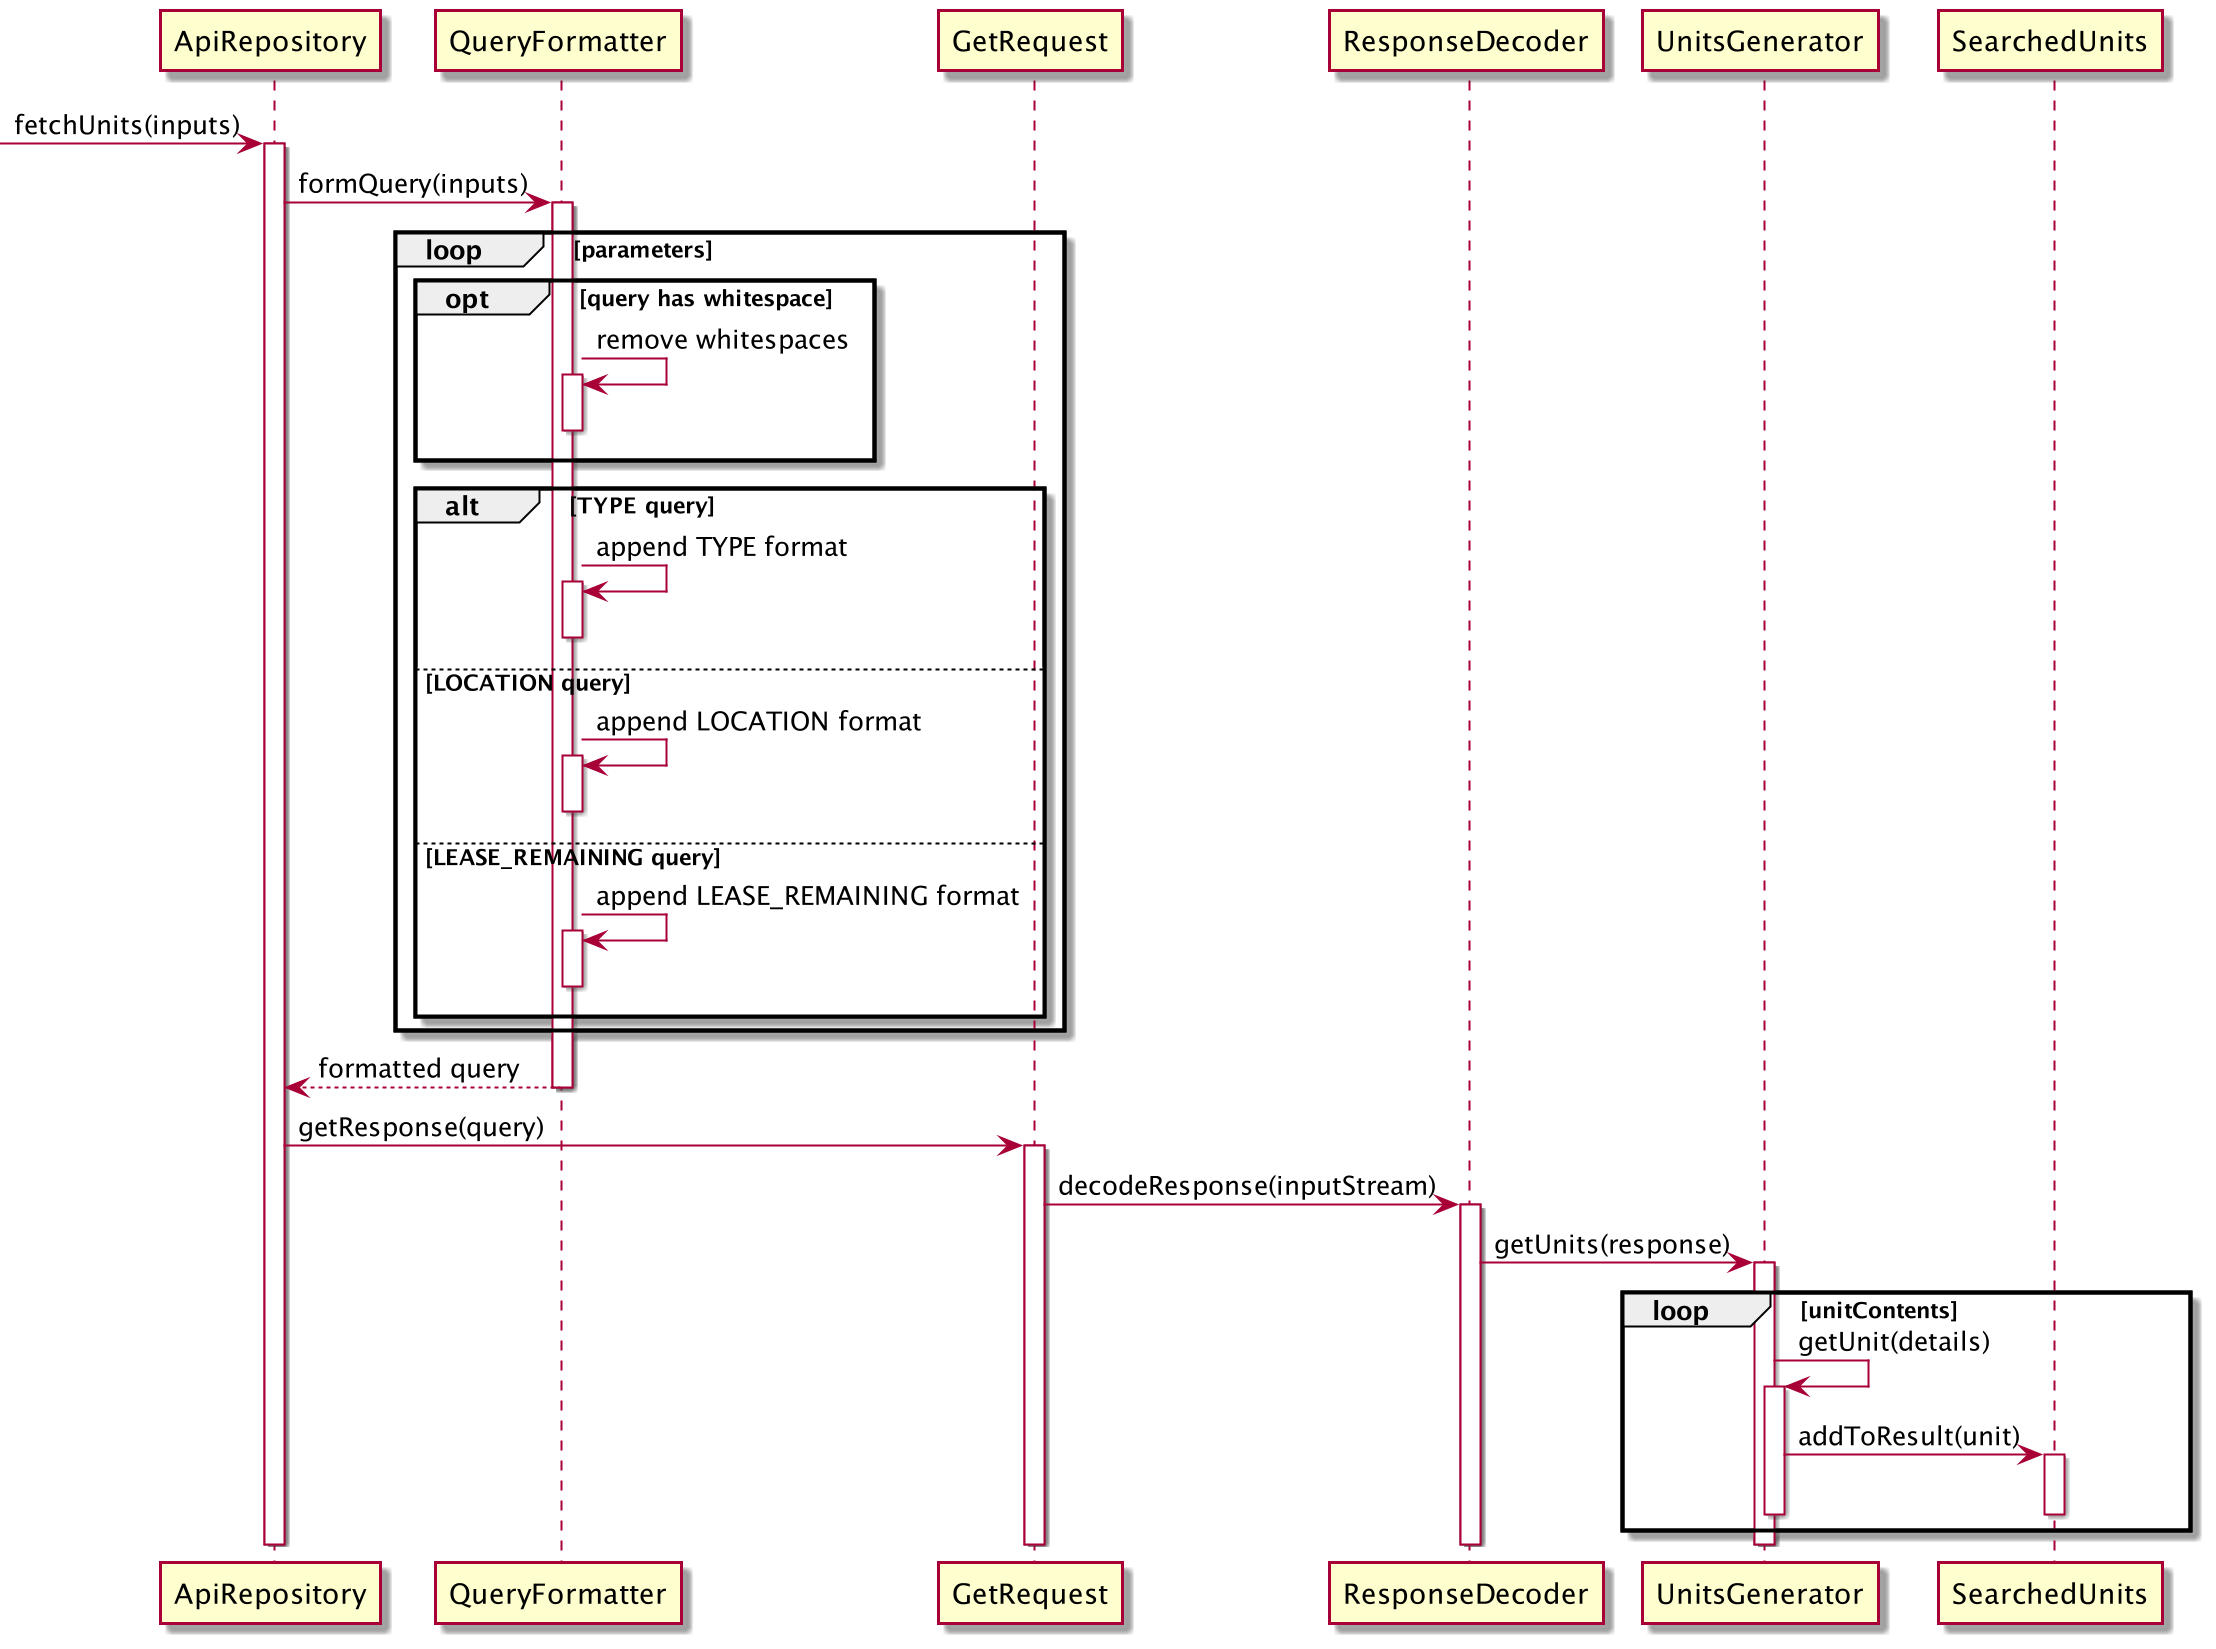

The diagram above was rendered by PlantUML. Its source (embedded in the PNG):
@startuml
'https://plantuml.com/sequence-diagram

[-> ApiRepository: fetchUnits(inputs)
activate ApiRepository
ApiRepository -> QueryFormatter: formQuery(inputs)
activate QueryFormatter
loop parameters
    opt query has whitespace
    QueryFormatter -> QueryFormatter: remove whitespaces
    activate QueryFormatter
    deactivate QueryFormatter
    end
    alt TYPE query
    QueryFormatter -> QueryFormatter: append TYPE format
    activate QueryFormatter
    deactivate QueryFormatter
    else LOCATION query
    QueryFormatter -> QueryFormatter: append LOCATION format
    activate QueryFormatter
    deactivate QueryFormatter
    else LEASE_REMAINING query
    QueryFormatter -> QueryFormatter: append LEASE_REMAINING format
    activate QueryFormatter
    deactivate QueryFormatter
    end
end
ApiRepository <-- QueryFormatter: formatted query
deactivate QueryFormatter
ApiRepository -> GetRequest: getResponse(query)
activate GetRequest
GetRequest -> ResponseDecoder: decodeResponse(inputStream)
activate ResponseDecoder
ResponseDecoder -> UnitsGenerator: getUnits(response)
activate UnitsGenerator
loop unitContents
    UnitsGenerator -> UnitsGenerator: getUnit(details)
    activate UnitsGenerator
    UnitsGenerator -> SearchedUnits: addToResult(unit)
    activate SearchedUnits
    deactivate SearchedUnits
    deactivate UnitsGenerator
end
deactivate UnitsGenerator
deactivate ResponseDecoder
deactivate GetRequest
deactivate ApiRepository
@enduml